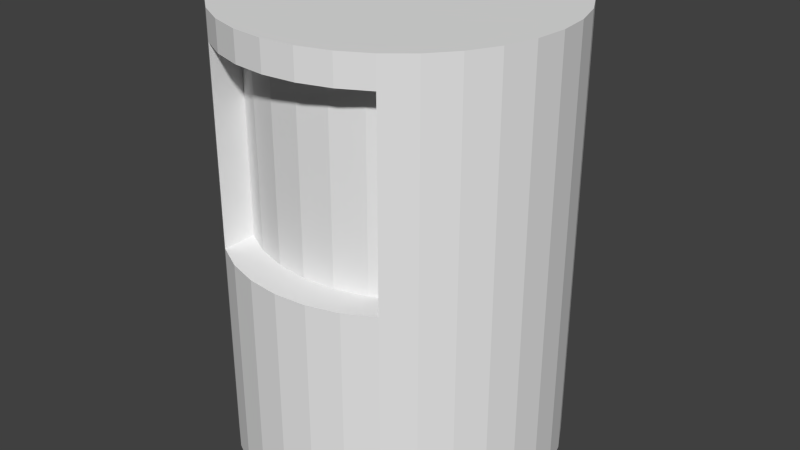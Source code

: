 # Source: energyshop.blend  (saved by Blender 2.68.0; exported with 4.5.12 LTS)
import bpy
from mathutils import Matrix  # noqa: F401  (used for matrix-valued properties, if any)

bpy.ops.wm.read_factory_settings(use_empty=True)
scene = bpy.context.scene
scene.name = 'Scene'

# ---- collections
col_collection_1 = bpy.data.collections.new('Collection 1'); scene.collection.children.link(col_collection_1)

# ---- world
world_world = bpy.data.worlds.new('World'); scene.world = world_world
world_world.color = (0.05088, 0.05088, 0.05088)
world_world.use_sun_shadow = False
world_world.sun_shadow_jitter_overblur = 0.0
world_world.cycles.sampling_method = 'MANUAL'
world_world.cycles.sample_map_resolution = 256

# ---- meshes
me_energyshop = bpy.data.meshes.new('energyshop')
me_energyshop.from_pydata([(0.0, 1.0, -0.1345), (0.0, 1.0, 1.8), (0.1951, 0.9808, -0.1345), (0.1951, 0.9808, 1.8), (0.3827, 0.9239, -0.1345), (0.3827, 0.9239, 1.8), (0.5556, 0.8315, -0.1345), (0.5556, 0.8315, 1.8), (0.7071, 0.7071, -0.1345), (0.7071, 0.7071, 1.8), (0.8315, 0.5556, -0.1345), (0.8315, 0.5556, 1.8), (0.9239, 0.3827, -0.1345), (0.9239, 0.3827, 1.8), (0.9808, 0.1951, -0.1345), (0.9808, 0.1951, 1.8), (1.0, 7.451e-08, -0.1345), (1.0, 7.451e-08, 1.8), (0.9808, -0.1951, -0.1345), (0.9808, -0.1951, 1.8), (0.9239, -0.3827, -0.1345), (0.9239, -0.3827, 1.8), (0.8315, -0.5556, -0.1345), (0.8315, -0.5556, 1.8), (0.7071, -0.7071, -0.1345), (0.7071, -0.7071, 1.8), (0.5556, -0.8315, -0.1345), (0.5556, -0.8315, 1.8), (0.3827, -0.9239, -0.1345), (0.3827, -0.9239, 1.8), (0.1951, -0.9808, -0.1345), (0.1951, -0.9808, 1.8), (-3.258e-07, -1.0, -0.1345), (-3.258e-07, -1.0, 1.8), (-0.1951, -0.9808, -0.1345), (-0.1951, -0.9808, 1.8), (-0.3827, -0.9239, -0.1345), (-0.3827, -0.9239, 1.8), (-0.5556, -0.8315, -0.1345), (-0.5556, -0.8315, 1.8), (-0.7071, -0.7071, -0.1345), (-0.7071, -0.7071, 1.8), (-0.8315, -0.5556, -0.1345), (-0.8315, -0.5556, 1.8), (-0.9239, -0.3827, -0.1345), (-0.9239, -0.3827, 1.8), (-0.9808, -0.1951, -0.1345), (-0.9808, -0.1951, 1.8), (-1.0, 9.686e-07, -0.1345), (-1.0, 9.686e-07, 1.8), (-0.9808, 0.1951, -0.1345), (-0.9808, 0.1951, 1.8), (-0.9239, 0.3827, -0.1345), (-0.9239, 0.3827, 1.8), (-0.8315, 0.5556, -0.1345), (-0.8315, 0.5556, 1.8), (-0.7071, 0.7071, -0.1345), (-0.7071, 0.7071, 1.8), (-0.5556, 0.8315, -0.1345), (-0.5556, 0.8315, 1.8), (-0.3827, 0.9239, -0.1345), (-0.3827, 0.9239, 1.8), (-0.1951, 0.9808, -0.1345), (-0.1951, 0.9808, 1.8), (0.0, 1.0, 0.8309), (0.0, 1.0, 1.674), (0.1951, 0.9808, 1.674), (0.1951, 0.9808, 0.8309), (0.3827, 0.9239, 1.674), (0.3827, 0.9239, 0.8309), (0.5556, 0.8315, 1.674), (0.5556, 0.8315, 0.8309), (0.7071, 0.7071, 1.674), (0.7071, 0.7071, 0.8309), (0.8315, 0.5556, 1.674), (0.8315, 0.5556, 0.8309), (0.9239, 0.3827, 1.674), (0.9239, 0.3827, 0.8309), (0.9808, 0.1951, 1.674), (0.9808, 0.1951, 0.8309), (1.0, 7.451e-08, 1.674), (1.0, 7.451e-08, 0.8309), (0.9808, -0.1951, 1.674), (0.9808, -0.1951, 0.8309), (0.9239, -0.3827, 1.674), (0.9239, -0.3827, 0.8309), (0.8315, -0.5556, 1.674), (0.8315, -0.5556, 0.8309), (0.7071, -0.7071, 1.674), (0.7071, -0.7071, 0.8309), (0.5556, -0.8315, 1.674), (0.5556, -0.8315, 0.8309), (0.3827, -0.9239, 1.674), (0.3827, -0.9239, 0.8309), (0.1951, -0.9808, 1.674), (0.1951, -0.9808, 0.8309), (-3.258e-07, -1.0, 1.674), (-3.258e-07, -1.0, 0.8309), (-0.1951, -0.9808, 1.674), (-0.1951, -0.9808, 0.8309), (-0.3827, -0.9239, 1.674), (-0.3827, -0.9239, 0.8309), (-0.5556, -0.8315, 1.674), (-0.5556, -0.8315, 0.8309), (-0.7071, -0.7071, 1.674), (-0.7071, -0.7071, 0.8309), (-0.8315, -0.5556, 1.674), (-0.8315, -0.5556, 0.8309), (-0.9239, -0.3827, 1.674), (-0.9239, -0.3827, 0.8309), (-0.9808, -0.1951, 1.674), (-0.9808, -0.1951, 0.8309), (-1.0, 9.686e-07, 1.674), (-1.0, 9.686e-07, 0.8309), (-0.9808, 0.1951, 1.674), (-0.9808, 0.1951, 0.8309), (-0.9239, 0.3827, 1.674), (-0.9239, 0.3827, 0.8309), (-0.8315, 0.5556, 1.674), (-0.8315, 0.5556, 0.8309), (-0.7071, 0.7071, 1.674), (-0.7071, 0.7071, 0.8309), (-0.5556, 0.8315, 1.674), (-0.5556, 0.8315, 0.8309), (-0.3827, 0.9239, 1.674), (-0.3827, 0.9239, 0.8309), (-0.1951, 0.9808, 1.674), (-0.1951, 0.9808, 0.8309), (0.5556, -0.618, 1.674), (0.5556, -0.618, 0.8309), (0.3827, -0.7104, 1.674), (0.3827, -0.7104, 0.8309), (0.1951, -0.7673, 1.674), (0.1951, -0.7673, 0.8309), (-2.529e-07, -0.7866, 1.674), (-2.529e-07, -0.7866, 0.8309), (-0.1951, -0.7673, 1.674), (-0.1951, -0.7673, 0.8309), (-0.3827, -0.7104, 1.674), (-0.3827, -0.7104, 0.8309), (-0.5556, -0.618, 1.674), (-0.5556, -0.618, 0.8309)], [], [(65, 1, 3, 66), (66, 3, 5, 68), (68, 5, 7, 70), (70, 7, 9, 72), (72, 9, 11, 74), (74, 11, 13, 76), (76, 13, 15, 78), (78, 15, 17, 80), (80, 17, 19, 82), (82, 19, 21, 84), (84, 21, 23, 86), (86, 23, 25, 88), (88, 25, 27, 90), (90, 27, 29, 92), (92, 29, 31, 94), (94, 31, 33, 96), (96, 33, 35, 98), (98, 35, 37, 100), (100, 37, 39, 102), (102, 39, 41, 104), (104, 41, 43, 106), (106, 43, 45, 108), (108, 45, 47, 110), (110, 47, 49, 112), (112, 49, 51, 114), (114, 51, 53, 116), (116, 53, 55, 118), (118, 55, 57, 120), (120, 57, 59, 122), (122, 59, 61, 124), (3, 1, 63, 61, 59, 57, 55, 53, 51, 49, 47, 45, 43, 41, 39, 37, 35, 33, 31, 29, 27, 25, 23, 21, 19, 17, 15, 13, 11, 9, 7, 5), (126, 63, 1, 65), (124, 61, 63, 126), (0, 64, 67, 2), (64, 65, 66, 67), (2, 67, 69, 4), (67, 66, 68, 69), (4, 69, 71, 6), (69, 68, 70, 71), (6, 71, 73, 8), (71, 70, 72, 73), (8, 73, 75, 10), (73, 72, 74, 75), (10, 75, 77, 12), (75, 74, 76, 77), (12, 77, 79, 14), (77, 76, 78, 79), (14, 79, 81, 16), (79, 78, 80, 81), (16, 81, 83, 18), (81, 80, 82, 83), (18, 83, 85, 20), (83, 82, 84, 85), (20, 85, 87, 22), (85, 84, 86, 87), (22, 87, 89, 24), (87, 86, 88, 89), (24, 89, 91, 26), (89, 88, 90, 91), (26, 91, 93, 28), (95, 93, 131, 133), (28, 93, 95, 30), (101, 99, 137, 139), (30, 95, 97, 32), (90, 92, 130, 128), (32, 97, 99, 34), (96, 98, 136, 134), (34, 99, 101, 36), (93, 91, 129, 131), (36, 101, 103, 38), (99, 97, 135, 137), (38, 103, 105, 40), (103, 102, 104, 105), (40, 105, 107, 42), (105, 104, 106, 107), (42, 107, 109, 44), (107, 106, 108, 109), (44, 109, 111, 46), (109, 108, 110, 111), (46, 111, 113, 48), (111, 110, 112, 113), (48, 113, 115, 50), (113, 112, 114, 115), (50, 115, 117, 52), (115, 114, 116, 117), (52, 117, 119, 54), (117, 116, 118, 119), (54, 119, 121, 56), (119, 118, 120, 121), (56, 121, 123, 58), (121, 120, 122, 123), (58, 123, 125, 60), (123, 122, 124, 125), (62, 127, 64, 0), (127, 126, 65, 64), (60, 125, 127, 62), (125, 124, 126, 127), (129, 128, 130, 131), (131, 130, 132, 133), (133, 132, 134, 135), (135, 134, 136, 137), (137, 136, 138, 139), (139, 138, 140, 141), (98, 100, 138, 136), (92, 94, 132, 130), (103, 101, 139, 141), (97, 95, 133, 135), (102, 103, 141, 140), (100, 102, 140, 138), (91, 90, 128, 129), (94, 96, 134, 132)])
_uv = me_energyshop.uv_layers.new(name='UVMap')
_uv.uv.foreach_set('vector', [0.6114, 0.02722, 0.6113, 0.0004424, 0.6524, 0.0003164, 0.6525, 0.0271, 0.6525, 0.0271, 0.6524, 0.0003164, 0.6911, 0.0001977, 0.6912, 0.02698, 0.6912, 0.02698, 0.6911, 0.0001977, 0.7259, 9.092e-05, 0.726, 0.02687, 0.726, 0.02687, 0.7259, 9.092e-05, 0.7555, 0.0, 0.7556, 0.02678, 0.9999, 0.8007, 1.0, 0.8274, 0.9653, 0.8275, 0.9652, 0.8008, 0.9652, 0.8008, 0.9653, 0.8275, 0.9267, 0.8277, 0.9267, 0.8009, 0.9267, 0.8009, 0.9267, 0.8277, 0.8857, 0.8278, 0.8856, 0.801, 0.8856, 0.801, 0.8857, 0.8278, 0.8438, 0.8279, 0.8438, 0.8011, 0.8438, 0.8011, 0.8438, 0.8279, 0.8027, 0.828, 0.8026, 0.8013, 0.8026, 0.8013, 0.8027, 0.828, 0.7639, 0.8282, 0.7638, 0.8014, 0.7638, 0.8014, 0.7639, 0.8282, 0.7289, 0.8283, 0.7289, 0.8015, 8.217e-05, 0.4529, 0.0, 0.4261, 0.03482, 0.426, 0.0349, 0.4528, 0.0349, 0.4528, 0.03482, 0.426, 0.07352, 0.4259, 0.0736, 0.4527, 0.0736, 0.4527, 0.07352, 0.4259, 0.1146, 0.4258, 0.1147, 0.4526, 0.1147, 0.4526, 0.1146, 0.4258, 0.1565, 0.4257, 0.1566, 0.4524, 0.1566, 0.4524, 0.1565, 0.4257, 0.1975, 0.4255, 0.1976, 0.4523, 0.1976, 0.4523, 0.1975, 0.4255, 0.2362, 0.4254, 0.2363, 0.4522, 0.2363, 0.4522, 0.2362, 0.4254, 0.2711, 0.4253, 0.2711, 0.4521, 0.2711, 0.4521, 0.2711, 0.4253, 0.3007, 0.4252, 0.3008, 0.452, 0.7276, 0.8007, 0.7277, 0.8274, 0.6933, 0.8275, 0.6932, 0.8008, 0.6932, 0.8008, 0.6933, 0.8275, 0.6549, 0.8277, 0.6548, 0.8009, 0.6548, 0.8009, 0.6549, 0.8277, 0.614, 0.8278, 0.6139, 0.801, 0.6139, 0.801, 0.614, 0.8278, 0.5721, 0.8279, 0.572, 0.8011, 0.572, 0.8011, 0.5721, 0.8279, 0.5309, 0.828, 0.5308, 0.8013, 0.5308, 0.8013, 0.5309, 0.828, 0.4919, 0.8282, 0.4918, 0.8014, 0.4918, 0.8014, 0.4919, 0.8282, 0.4567, 0.8283, 0.4566, 0.8015, 0.4566, 0.8015, 0.4567, 0.8283, 0.4265, 0.8284, 0.4264, 0.8016, 0.4253, 0.0278, 0.4252, 0.001013, 0.4548, 0.0009223, 0.4549, 0.0277, 0.4549, 0.0277, 0.4548, 0.0009223, 0.4897, 0.0008156, 0.4897, 0.0276, 0.4897, 0.0276, 0.4897, 0.0008156, 0.5284, 0.0006969, 0.5284, 0.02748, 0.3481, 0.3778, 0.3133, 0.401, 0.2746, 0.4171, 0.2336, 0.4252, 0.1917, 0.4252, 0.1506, 0.4171, 0.1119, 0.401, 0.07708, 0.3778, 0.04747, 0.3481, 0.0242, 0.3133, 0.008171, 0.2746, 1.273e-08, 0.2336, 0.0, 0.1917, 0.008171, 0.1506, 0.0242, 0.1119, 0.04747, 0.07708, 0.07708, 0.04747, 0.1119, 0.0242, 0.1506, 0.008171, 0.1917, 0.0, 0.2336, 0.0, 0.2746, 0.008171, 0.3133, 0.0242, 0.3481, 0.04747, 0.3778, 0.07708, 0.401, 0.1119, 0.4171, 0.1506, 0.4252, 0.1917, 0.4252, 0.2336, 0.4171, 0.2746, 0.401, 0.3133, 0.3778, 0.3481, 0.5695, 0.02735, 0.5694, 0.0005709, 0.6113, 0.0004424, 0.6114, 0.02722, 0.5284, 0.02748, 0.5284, 0.0006969, 0.5694, 0.0005709, 0.5695, 0.02735, 0.6126, 0.4137, 0.6119, 0.2074, 0.653, 0.2073, 0.6537, 0.4135, 0.6119, 0.2074, 0.6114, 0.02722, 0.6525, 0.0271, 0.653, 0.2073, 0.6537, 0.4135, 0.653, 0.2073, 0.6917, 0.2071, 0.6923, 0.4134, 0.653, 0.2073, 0.6525, 0.0271, 0.6912, 0.02698, 0.6917, 0.2071, 0.6923, 0.4134, 0.6917, 0.2071, 0.7265, 0.207, 0.7272, 0.4133, 0.6917, 0.2071, 0.6912, 0.02698, 0.726, 0.02687, 0.7265, 0.207, 0.7272, 0.4133, 0.7265, 0.207, 0.7562, 0.207, 0.7568, 0.4132, 0.7265, 0.207, 0.726, 0.02687, 0.7556, 0.02678, 0.7562, 0.207, 0.9987, 0.4142, 0.9994, 0.6205, 0.9647, 0.6206, 0.9641, 0.4143, 0.9994, 0.6205, 0.9999, 0.8007, 0.9652, 0.8008, 0.9647, 0.6206, 0.9641, 0.4143, 0.9647, 0.6206, 0.9261, 0.6207, 0.9255, 0.4145, 0.9647, 0.6206, 0.9652, 0.8008, 0.9267, 0.8009, 0.9261, 0.6207, 0.9255, 0.4145, 0.9261, 0.6207, 0.8851, 0.6208, 0.8844, 0.4146, 0.9261, 0.6207, 0.9267, 0.8009, 0.8856, 0.801, 0.8851, 0.6208, 0.8844, 0.4146, 0.8851, 0.6208, 0.8432, 0.621, 0.8426, 0.4147, 0.8851, 0.6208, 0.8856, 0.801, 0.8438, 0.8011, 0.8432, 0.621, 0.8426, 0.4147, 0.8432, 0.621, 0.8021, 0.6211, 0.8014, 0.4148, 0.8432, 0.621, 0.8438, 0.8011, 0.8026, 0.8013, 0.8021, 0.6211, 0.8014, 0.4148, 0.8021, 0.6211, 0.7633, 0.6212, 0.7626, 0.415, 0.8021, 0.6211, 0.8026, 0.8013, 0.7638, 0.8014, 0.7633, 0.6212, 0.7626, 0.415, 0.7633, 0.6212, 0.7283, 0.6213, 0.7277, 0.4151, 0.7633, 0.6212, 0.7638, 0.8014, 0.7289, 0.8015, 0.7283, 0.6213, 0.001268, 0.8394, 0.0006349, 0.6331, 0.03546, 0.633, 0.03609, 0.8393, 0.0006349, 0.6331, 8.217e-05, 0.4529, 0.0349, 0.4528, 0.03546, 0.633, 0.03609, 0.8393, 0.03546, 0.633, 0.07415, 0.6329, 0.07478, 0.8391, 0.03546, 0.633, 0.0349, 0.4528, 0.0736, 0.4527, 0.07415, 0.6329, 0.07478, 0.8391, 0.07415, 0.6329, 0.1152, 0.6327, 0.1159, 0.839, 0.3062, 0.7397, 0.3185, 0.6996, 0.3641, 0.6998, 0.3518, 0.7398, 0.1159, 0.839, 0.1152, 0.6327, 0.1571, 0.6326, 0.1577, 0.8389, 0.318, 0.8631, 0.3059, 0.823, 0.3515, 0.8232, 0.3636, 0.8633, 0.1577, 0.8389, 0.1571, 0.6326, 0.1982, 0.6325, 0.1988, 0.8388, 0.3475, 0.4252, 0.3674, 0.4621, 0.3218, 0.4622, 0.3019, 0.4254, 0.1988, 0.8388, 0.1982, 0.6325, 0.2369, 0.6324, 0.2375, 0.8386, 0.3839, 0.5438, 0.3799, 0.5855, 0.3343, 0.5856, 0.3383, 0.5439, 0.2375, 0.8386, 0.2369, 0.6324, 0.2717, 0.6323, 0.2723, 0.8385, 0.3185, 0.6996, 0.3383, 0.6627, 0.3839, 0.6629, 0.3641, 0.6998, 0.2723, 0.8385, 0.2717, 0.6323, 0.3013, 0.6322, 0.3019, 0.8384, 0.3059, 0.823, 0.3019, 0.7813, 0.3475, 0.7815, 0.3515, 0.8232, 0.7264, 0.4142, 0.727, 0.6205, 0.6927, 0.6206, 0.692, 0.4143, 0.727, 0.6205, 0.7276, 0.8007, 0.6932, 0.8008, 0.6927, 0.6206, 0.692, 0.4143, 0.6927, 0.6206, 0.6543, 0.6207, 0.6536, 0.4144, 0.6927, 0.6206, 0.6932, 0.8008, 0.6548, 0.8009, 0.6543, 0.6207, 0.6536, 0.4144, 0.6543, 0.6207, 0.6134, 0.6208, 0.6127, 0.4146, 0.6543, 0.6207, 0.6548, 0.8009, 0.6139, 0.801, 0.6134, 0.6208, 0.6127, 0.4146, 0.6134, 0.6208, 0.5715, 0.621, 0.5709, 0.4147, 0.6134, 0.6208, 0.6139, 0.801, 0.572, 0.8011, 0.5715, 0.621, 0.5709, 0.4147, 0.5715, 0.621, 0.5303, 0.6211, 0.5296, 0.4148, 0.5715, 0.621, 0.572, 0.8011, 0.5308, 0.8013, 0.5303, 0.6211, 0.5296, 0.4148, 0.5303, 0.6211, 0.4913, 0.6212, 0.4906, 0.4149, 0.5303, 0.6211, 0.5308, 0.8013, 0.4918, 0.8014, 0.4913, 0.6212, 0.4906, 0.4149, 0.4913, 0.6212, 0.456, 0.6213, 0.4554, 0.4151, 0.4913, 0.6212, 0.4918, 0.8014, 0.4566, 0.8015, 0.456, 0.6213, 0.4554, 0.4151, 0.456, 0.6213, 0.4259, 0.6214, 0.4252, 0.4151, 0.456, 0.6213, 0.4566, 0.8015, 0.4264, 0.8016, 0.4259, 0.6214, 0.4265, 0.4142, 0.4259, 0.208, 0.4555, 0.2079, 0.4561, 0.4141, 0.4259, 0.208, 0.4253, 0.0278, 0.4549, 0.0277, 0.4555, 0.2079, 0.4561, 0.4141, 0.4555, 0.2079, 0.4903, 0.2078, 0.4909, 0.414, 0.4555, 0.2079, 0.4549, 0.0277, 0.4897, 0.0276, 0.4903, 0.2078, 0.4909, 0.414, 0.4903, 0.2078, 0.529, 0.2076, 0.5296, 0.4139, 0.4903, 0.2078, 0.4897, 0.0276, 0.5284, 0.02748, 0.529, 0.2076, 0.5707, 0.4138, 0.5701, 0.2075, 0.6119, 0.2074, 0.6126, 0.4137, 0.5701, 0.2075, 0.5695, 0.02735, 0.6114, 0.02722, 0.6119, 0.2074, 0.5296, 0.4139, 0.529, 0.2076, 0.5701, 0.2075, 0.5707, 0.4138, 0.529, 0.2076, 0.5284, 0.02748, 0.5695, 0.02735, 0.5701, 0.2075, 0.9376, 0.4137, 0.7575, 0.4142, 0.7574, 0.3731, 0.9375, 0.3726, 0.9375, 0.3726, 0.7574, 0.3731, 0.7572, 0.3313, 0.9374, 0.3307, 0.9374, 0.3307, 0.7572, 0.3313, 0.7571, 0.2902, 0.9373, 0.2896, 0.9373, 0.2896, 0.7571, 0.2902, 0.757, 0.2515, 0.9372, 0.2509, 0.9372, 0.2509, 0.757, 0.2515, 0.7569, 0.2167, 0.937, 0.2161, 0.937, 0.2161, 0.7569, 0.2167, 0.7568, 0.1871, 0.937, 0.1865, 0.3799, 0.5855, 0.3679, 0.6256, 0.3223, 0.6258, 0.3343, 0.5856, 0.3674, 0.4621, 0.3797, 0.5021, 0.3341, 0.5023, 0.3218, 0.4622, 0.3376, 0.9001, 0.318, 0.8631, 0.3636, 0.8633, 0.3832, 0.9003, 0.3019, 0.7813, 0.3062, 0.7397, 0.3518, 0.7398, 0.3475, 0.7815, 0.7573, 0.1865, 0.7568, 0.006341, 0.8022, 0.006202, 0.8027, 0.1864, 0.3679, 0.6256, 0.3483, 0.6626, 0.3027, 0.6627, 0.3223, 0.6258, 0.8472, 0.006341, 0.8466, 0.1865, 0.8027, 0.1864, 0.8033, 0.006207, 0.3797, 0.5021, 0.3839, 0.5438, 0.3383, 0.5439, 0.3341, 0.5023])
me_energyshop.use_remesh_preserve_volume = False
me_energyshop.use_remesh_preserve_attributes = False
me_energyshop.use_mirror_vertex_groups = False
me_energyshop.update()

# ---- objects
ob_energyshop = bpy.data.objects.new('energyshop', me_energyshop)

# ---- transforms, parenting, visibility, modifiers, constraints
ob_energyshop.location = (0.0, 0.0, 0.0)
ob_energyshop.scale = (0.5, 0.5, 0.6983)
ob_energyshop.lineart.crease_threshold = 0.0

# ---- collection membership
col_collection_1.objects.link(ob_energyshop)

# ---- scene / render settings (as saved in the file)
scene.frame_start = 1; scene.frame_end = 250; scene.frame_set(1)
scene.render.engine = 'BLENDER_EEVEE_NEXT'
scene.render.image_settings.color_mode = 'RGB'
scene.render.image_settings.compression = 90
scene.render.resolution_percentage = 50
scene.render.dither_intensity = 0.0
scene.cycles.use_denoising = False
scene.cycles.samples = 10
scene.cycles.sampling_pattern = 'TABULATED_SOBOL'
scene.cycles.light_sampling_threshold = 0.0
scene.cycles.use_adaptive_sampling = False
scene.cycles.use_light_tree = False
scene.cycles.blur_glossy = 0.0
scene.cycles.volume_bounces = 1
scene.cycles.pixel_filter_type = 'GAUSSIAN'
scene.cycles.sample_clamp_indirect = 0.0
scene.view_settings.view_transform = 'Standard'
bpy.context.view_layer.update()

# ---- added for rendering (the .blend has no active camera and no usable light): camera, sun
cam_auto = bpy.data.cameras.new('AutoCamera')
cam_auto.lens = 50.0
cam_auto.sensor_width = 36.0
cam_auto.clip_end = 1000.0
ob_auto_camera = bpy.data.objects.new('AutoCamera', cam_auto)
scene.collection.objects.link(ob_auto_camera)
ob_auto_camera.location = (1.80937, -2.17124, 2.0289)
ob_auto_camera.rotation_euler = (1.09748, -7.21219e-08, 0.694738)
scene.camera = ob_auto_camera
light_auto_sun = bpy.data.lights.new('AutoSun', 'SUN')
light_auto_sun.energy = 3.0
light_auto_sun.angle = 0.0523599
ob_auto_sun = bpy.data.objects.new('AutoSun', light_auto_sun)
scene.collection.objects.link(ob_auto_sun)
ob_auto_sun.rotation_euler = (0.872665, 0.174533, 0.523599)
bpy.context.view_layer.update()
